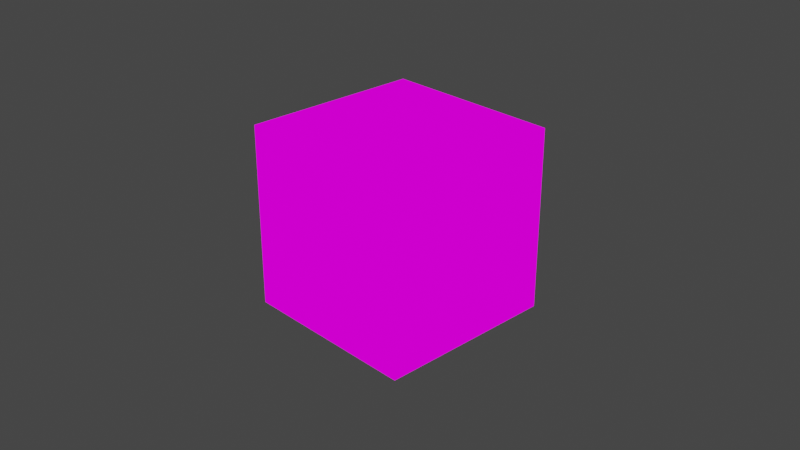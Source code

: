 # Source: skybox_test.blend  (saved by Blender 3.6.13; exported with 4.5.12 LTS)
import bpy
from mathutils import Matrix  # noqa: F401  (used for matrix-valued properties, if any)

bpy.ops.wm.read_factory_settings(use_empty=True)
scene = bpy.context.scene
scene.name = 'Scene'

# ---- collections
col_collection = bpy.data.collections.new('Collection'); scene.collection.children.link(col_collection)

# ---- images (referenced by path relative to the original .blend; pixels are not part of the script)
import os
ASSET_DIR = os.environ.get("B2B_ASSET_DIR", "")  # directory of the original .blend (textures are referenced by path, not embedded)
HERE = os.path.dirname(os.path.abspath(__file__))  # packed textures are extracted next to this script under _unpacked/

def load_image(name, relpath, width, height, colorspace="sRGB"):
    """Load a texture the original file referenced (path relative to the .blend, or extracted next to this script)."""
    p = next((c for c in (os.path.join(HERE, relpath), os.path.join(ASSET_DIR, relpath)) if relpath and os.path.exists(c)), "")
    if p:
        img = bpy.data.images.load(p, check_existing=True)
        img.name = name
    else:  # same state as the original file: an image datablock whose file is absent (Cycles renders it pink)
        img = bpy.data.images.new(name, width, height)
        img.source = "FILE"
        img.filepath = "//" + (relpath or name)
    img.colorspace_settings.name = colorspace
    return img
img_0001_png = load_image('0001.png', 'tmp/0001.png', 1024, 1024, 'sRGB')
img_0002_png = load_image('0002.png', 'tmp/0002.png', 1024, 1024, 'sRGB')
img_0003_png = load_image('0003.png', 'tmp/0003.png', 1024, 1024, 'sRGB')
img_0004_png = load_image('0004.png', 'tmp/0004.png', 1024, 1024, 'sRGB')
img_0005_png = load_image('0005.png', 'tmp/0005.png', 1024, 1024, 'sRGB')
img_0006_png = load_image('0006.png', 'tmp/0006.png', 1024, 1024, 'sRGB')

# ---- materials (node trees are filled in below, after node groups)
mat_material_001 = bpy.data.materials.new('Material.001')
mat_material_001.alpha_threshold = 0.0
mat_material_001.use_transparent_shadow = False
mat_material_001.roughness = 0.5
mat_material_001.line_color = (0.0, 0.0, 0.0, 1.0)
mat_material_002 = bpy.data.materials.new('Material.002')
mat_material_002.alpha_threshold = 0.0
mat_material_002.use_transparent_shadow = False
mat_material_002.roughness = 0.5
mat_material_002.line_color = (0.0, 0.0, 0.0, 1.0)
mat_material_003 = bpy.data.materials.new('Material.003')
mat_material_003.alpha_threshold = 0.0
mat_material_003.use_transparent_shadow = False
mat_material_003.roughness = 0.5
mat_material_003.line_color = (0.0, 0.0, 0.0, 1.0)
mat_material_004 = bpy.data.materials.new('Material.004')
mat_material_004.alpha_threshold = 0.0
mat_material_004.use_transparent_shadow = False
mat_material_004.roughness = 0.5
mat_material_004.line_color = (0.0, 0.0, 0.0, 1.0)
mat_material_005 = bpy.data.materials.new('Material.005')
mat_material_005.alpha_threshold = 0.0
mat_material_005.use_transparent_shadow = False
mat_material_005.roughness = 0.5
mat_material_005.line_color = (0.0, 0.0, 0.0, 1.0)
mat_material_006 = bpy.data.materials.new('Material.006')
mat_material_006.alpha_threshold = 0.0
mat_material_006.use_transparent_shadow = False
mat_material_006.roughness = 0.5
mat_material_006.line_color = (0.0, 0.0, 0.0, 1.0)

# ---- material node trees
mat_material_001.use_nodes = True; mat_material_001.node_tree.nodes.clear()
_N = mat_material_001.node_tree.nodes; _L = mat_material_001.node_tree.links
n0 = _N.new('ShaderNodeOutputMaterial'); n0.name = 'Material Output'; n0.location = (487, 300)
n1 = _N.new('ShaderNodeTexImage'); n1.name = 'Image Texture'; n1.location = (-63, 249)
n1.image = img_0001_png
_L.new(n1.outputs[0], n0.inputs[0])
n0.is_active_output = True
mat_material_002.use_nodes = True; mat_material_002.node_tree.nodes.clear()
_N = mat_material_002.node_tree.nodes; _L = mat_material_002.node_tree.links
n0 = _N.new('ShaderNodeOutputMaterial'); n0.name = 'Material Output'; n0.location = (487, 300)
n1 = _N.new('ShaderNodeTexImage'); n1.name = 'Image Texture'; n1.location = (-63, 249)
n1.image = img_0002_png
_L.new(n1.outputs[0], n0.inputs[0])
n0.is_active_output = True
mat_material_003.use_nodes = True; mat_material_003.node_tree.nodes.clear()
_N = mat_material_003.node_tree.nodes; _L = mat_material_003.node_tree.links
n0 = _N.new('ShaderNodeOutputMaterial'); n0.name = 'Material Output'; n0.location = (487, 300)
n1 = _N.new('ShaderNodeTexImage'); n1.name = 'Image Texture'; n1.location = (-63, 249)
n1.image = img_0003_png
_L.new(n1.outputs[0], n0.inputs[0])
n0.is_active_output = True
mat_material_004.use_nodes = True; mat_material_004.node_tree.nodes.clear()
_N = mat_material_004.node_tree.nodes; _L = mat_material_004.node_tree.links
n0 = _N.new('ShaderNodeOutputMaterial'); n0.name = 'Material Output'; n0.location = (487, 300)
n1 = _N.new('ShaderNodeTexImage'); n1.name = 'Image Texture'; n1.location = (-63, 249)
n1.image = img_0004_png
_L.new(n1.outputs[0], n0.inputs[0])
n0.is_active_output = True
mat_material_005.use_nodes = True; mat_material_005.node_tree.nodes.clear()
_N = mat_material_005.node_tree.nodes; _L = mat_material_005.node_tree.links
n0 = _N.new('ShaderNodeOutputMaterial'); n0.name = 'Material Output'; n0.location = (487, 300)
n1 = _N.new('ShaderNodeTexImage'); n1.name = 'Image Texture'; n1.location = (-63, 249)
n1.image = img_0005_png
_L.new(n1.outputs[0], n0.inputs[0])
n0.is_active_output = True
mat_material_006.use_nodes = True; mat_material_006.node_tree.nodes.clear()
_N = mat_material_006.node_tree.nodes; _L = mat_material_006.node_tree.links
n0 = _N.new('ShaderNodeOutputMaterial'); n0.name = 'Material Output'; n0.location = (487, 300)
n1 = _N.new('ShaderNodeTexImage'); n1.name = 'Image Texture'; n1.location = (-63, 249)
n1.image = img_0006_png
_L.new(n1.outputs[0], n0.inputs[0])
n0.is_active_output = True

# ---- world
world_world = bpy.data.worlds.new('World'); scene.world = world_world
world_world.use_nodes = True; world_world.node_tree.nodes.clear()
_N = world_world.node_tree.nodes; _L = world_world.node_tree.links
n0 = _N.new('ShaderNodeOutputWorld'); n0.name = 'World Output'; n0.location = (300, 300)
n1 = _N.new('ShaderNodeBackground'); n1.name = 'Background'; n1.location = (10, 300)
n1.inputs[0].default_value = (0.05088, 0.05088, 0.05088, 1.0)
_L.new(n1.outputs[0], n0.inputs[0])
n0.is_active_output = True
world_world.color = (0.05088, 0.05088, 0.05088)
world_world.use_sun_shadow = False
world_world.sun_shadow_jitter_overblur = 0.0

# ---- cameras
cam_camera = bpy.data.cameras.new('Camera')
cam_camera.clip_end = 100.0
cam_camera.ortho_scale = 7.314

# ---- lights
light_light = bpy.data.lights.new('Light', 'POINT')
light_light.transmission_factor = 0.0
light_light.energy = 1000.0
light_light.shadow_soft_size = 0.1
light_light.shadow_maximum_resolution = 0.006
light_light.use_absolute_resolution = True

# ---- meshes
me_cube = bpy.data.meshes.new('Cube')
me_cube.from_pydata([(1.0, 1.0, 1.0), (1.0, 1.0, -1.0), (1.0, -1.0, 1.0), (1.0, -1.0, -1.0), (-1.0, 1.0, 1.0), (-1.0, 1.0, -1.0), (-1.0, -1.0, 1.0), (-1.0, -1.0, -1.0)], [], [(0, 4, 6, 2), (3, 2, 6, 7), (7, 6, 4, 5), (5, 1, 3, 7), (1, 0, 2, 3), (5, 4, 0, 1)])
me_cube.polygons.foreach_set('material_index', [4, 1, 2, 5, 0, 3])
_uv = me_cube.uv_layers.new(name='UVMap')
_uv.uv.foreach_set('vector', [9.981e-05, 0.0001001, 0.9999, 9.99e-05, 0.9999, 0.9999, 0.0001001, 0.9999, 0.9999, 0.0001, 0.9999, 0.9999, 0.0001, 0.9999, 9.994e-05, 0.0001, 0.9999, 0.0001001, 0.9999, 0.9999, 9.996e-05, 0.9999, 0.0001001, 9.984e-05, 0.9999, 0.9999, 0.0001, 0.9999, 9.984e-05, 0.0001001, 0.9999, 9.984e-05, 0.9999, 0.0001, 0.9999, 0.9999, 0.0001, 0.9999, 9.994e-05, 0.0001, 0.9999, 0.0001001, 0.9999, 0.9999, 9.996e-05, 0.9999, 0.0001001, 9.984e-05])
me_cube.materials.append(mat_material_001)
me_cube.materials.append(mat_material_002)
me_cube.materials.append(mat_material_003)
me_cube.materials.append(mat_material_004)
me_cube.materials.append(mat_material_005)
me_cube.materials.append(mat_material_006)
me_cube.use_mirror_vertex_groups = False
me_cube.update()

# ---- objects
ob_skybox = bpy.data.objects.new('skybox', me_cube)
ob_light = bpy.data.objects.new('Light', light_light)
ob_camera = bpy.data.objects.new('Camera', cam_camera)

# ---- transforms, parenting, visibility, modifiers, constraints
ob_skybox.location = (0.0, 0.0, 0.0)
ob_skybox.lock_rotations_4d = False
ob_skybox.empty_display_type = 'ARROWS'
ob_skybox.lineart.crease_threshold = 0.0
ob_light.location = (4.076, 1.005, 5.904)
ob_light.rotation_euler = (0.6503, 0.05522, 1.866)
ob_light.lock_rotations_4d = False
ob_light.empty_display_type = 'ARROWS'
ob_light.color = (0.0, 0.0, 0.0, 0.0)
ob_light.lineart.crease_threshold = 0.0
ob_camera.location = (7.359, -6.926, 4.958)
ob_camera.rotation_euler = (1.109, 0.0, 0.8149)
ob_camera.lock_rotations_4d = False
ob_camera.empty_display_type = 'ARROWS'
ob_camera.color = (0.0, 0.0, 0.0, 0.0)
ob_camera.display_type = 'WIRE'
ob_camera.lineart.crease_threshold = 0.0

# ---- collection membership
col_collection.objects.link(ob_skybox)
col_collection.objects.link(ob_light)
col_collection.objects.link(ob_camera)

# ---- scene / render settings (as saved in the file)
scene.camera = ob_camera
scene.frame_start = 1; scene.frame_end = 250; scene.frame_set(1)
scene.render.engine = 'BLENDER_EEVEE_NEXT'
scene.cycles.sampling_pattern = 'TABULATED_SOBOL'
scene.view_settings.view_transform = 'Filmic'
bpy.context.view_layer.update()
